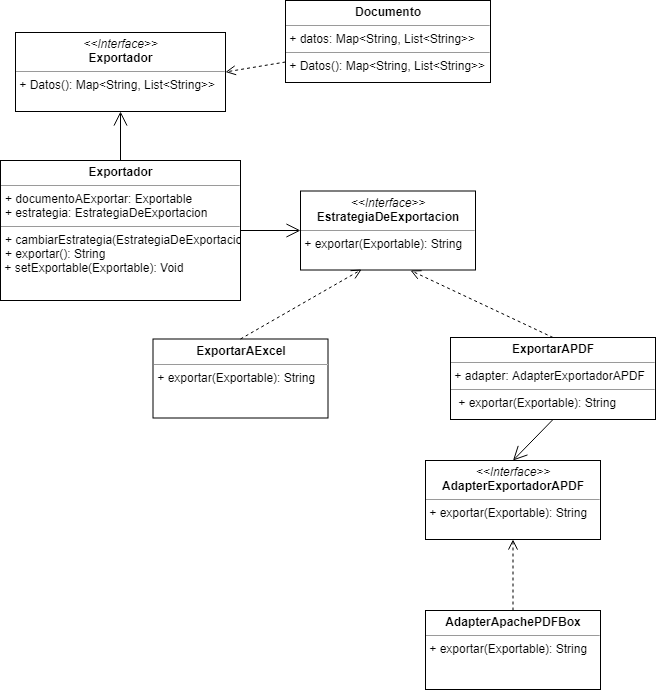

The diagram above was exported from draw.io. Its source (the exported page's mxGraphModel, read from the mxfile embedded in the PNG):
<mxGraphModel dx="1086" dy="1908" grid="1" gridSize="10" guides="1" tooltips="1" connect="1" arrows="1" fold="1" page="1" pageScale="1" pageWidth="850" pageHeight="1100" background="#ffffff" math="0" shadow="0">
  <root>
    <mxCell id="0" />
    <mxCell id="1" parent="0" />
    <mxCell id="u6H-Kdsyfy6qcBzMc2Tm-2" value="&lt;p style=&quot;margin: 0px ; margin-top: 4px ; text-align: center&quot;&gt;&lt;b&gt;Documento&lt;/b&gt;&lt;/p&gt;&lt;hr size=&quot;1&quot;&gt;&lt;span style=&quot;white-space: normal&quot;&gt;&amp;nbsp;+ datos: Map&amp;lt;String, List&amp;lt;String&amp;gt;&amp;gt;&lt;br&gt;&lt;/span&gt;&lt;hr size=&quot;1&quot;&gt;&lt;span style=&quot;white-space: normal&quot;&gt;&amp;nbsp;+ Datos(): Map&amp;lt;String, List&amp;lt;String&amp;gt;&amp;gt;&lt;/span&gt;&lt;p style=&quot;margin: 0px ; margin-left: 4px&quot;&gt;&lt;br&gt;&lt;/p&gt;" style="verticalAlign=top;align=left;overflow=fill;fontSize=12;fontFamily=Helvetica;html=1;rounded=0;shadow=0;comic=0;labelBackgroundColor=none;strokeColor=#000000;strokeWidth=1;fillColor=#ffffff;" parent="1" vertex="1">
      <mxGeometry x="475" y="-430" width="205" height="82" as="geometry" />
    </mxCell>
    <mxCell id="u6H-Kdsyfy6qcBzMc2Tm-3" value="&lt;p style=&quot;margin: 0px ; margin-top: 4px ; text-align: center&quot;&gt;&lt;i&gt;&amp;lt;&amp;lt;Interface&amp;gt;&amp;gt;&lt;/i&gt;&lt;br&gt;&lt;b&gt;Exportador&lt;/b&gt;&lt;/p&gt;&lt;hr size=&quot;1&quot;&gt;&lt;span style=&quot;white-space: normal&quot;&gt;&amp;nbsp;+ Datos(): Map&amp;lt;String, List&amp;lt;String&amp;gt;&amp;gt;&lt;br&gt;&lt;/span&gt;" style="verticalAlign=top;align=left;overflow=fill;fontSize=12;fontFamily=Helvetica;html=1;rounded=0;shadow=0;comic=0;labelBackgroundColor=none;strokeColor=#000000;strokeWidth=1;fillColor=#ffffff;" parent="1" vertex="1">
      <mxGeometry x="205" y="-398" width="210" height="79" as="geometry" />
    </mxCell>
    <mxCell id="u6H-Kdsyfy6qcBzMc2Tm-5" value="&lt;p style=&quot;margin: 0px ; margin-top: 4px ; text-align: center&quot;&gt;&lt;b&gt;Exportador&lt;/b&gt;&lt;/p&gt;&lt;hr size=&quot;1&quot;&gt;&lt;p style=&quot;margin: 0px ; margin-left: 4px&quot;&gt;+ documentoAExportar: Exportable&lt;br&gt;+ estrategia: EstrategiaDeExportacion&lt;/p&gt;&lt;hr size=&quot;1&quot;&gt;&lt;p style=&quot;margin: 0px ; margin-left: 4px&quot;&gt;+ cambiarEstrategia(EstrategiaDeExportacion): Void&lt;br&gt;+ exportar(): String&lt;br&gt;&lt;/p&gt;&amp;nbsp;+ setExportable(Exportable): Void" style="verticalAlign=top;align=left;overflow=fill;fontSize=12;fontFamily=Helvetica;html=1;rounded=0;shadow=0;comic=0;labelBackgroundColor=none;strokeColor=#000000;strokeWidth=1;fillColor=#ffffff;" parent="1" vertex="1">
      <mxGeometry x="190" y="-270" width="240" height="140" as="geometry" />
    </mxCell>
    <mxCell id="u6H-Kdsyfy6qcBzMc2Tm-7" value="&lt;p style=&quot;margin: 0px ; margin-top: 4px ; text-align: center&quot;&gt;&lt;i&gt;&amp;lt;&amp;lt;Interface&amp;gt;&amp;gt;&lt;/i&gt;&lt;br&gt;&lt;b&gt;EstrategiaDeExportacion&lt;/b&gt;&lt;/p&gt;&lt;hr size=&quot;1&quot;&gt;&lt;span style=&quot;white-space: normal&quot;&gt;&amp;nbsp;+ exportar(Exportable): String&lt;br&gt;&lt;/span&gt;" style="verticalAlign=top;align=left;overflow=fill;fontSize=12;fontFamily=Helvetica;html=1;rounded=0;shadow=0;comic=0;labelBackgroundColor=none;strokeColor=#000000;strokeWidth=1;fillColor=#ffffff;" parent="1" vertex="1">
      <mxGeometry x="490" y="-239.5" width="175" height="79" as="geometry" />
    </mxCell>
    <mxCell id="u6H-Kdsyfy6qcBzMc2Tm-8" value="&lt;p style=&quot;margin: 0px ; margin-top: 4px ; text-align: center&quot;&gt;&lt;b&gt;ExportarAExcel&lt;/b&gt;&lt;/p&gt;&lt;hr size=&quot;1&quot;&gt;&lt;span style=&quot;white-space: normal&quot;&gt;&amp;nbsp;+ exportar(Exportable): String&lt;br&gt;&lt;/span&gt;" style="verticalAlign=top;align=left;overflow=fill;fontSize=12;fontFamily=Helvetica;html=1;rounded=0;shadow=0;comic=0;labelBackgroundColor=none;strokeColor=#000000;strokeWidth=1;fillColor=#ffffff;" parent="1" vertex="1">
      <mxGeometry x="342.5" y="-91.5" width="175" height="79" as="geometry" />
    </mxCell>
    <mxCell id="u6H-Kdsyfy6qcBzMc2Tm-9" value="&lt;p style=&quot;margin: 0px ; margin-top: 4px ; text-align: center&quot;&gt;&lt;b&gt;ExportarAPDF&lt;/b&gt;&lt;/p&gt;&lt;hr size=&quot;1&quot;&gt;&lt;span style=&quot;white-space: normal&quot;&gt;&amp;nbsp;+ adapter: AdapterExportadorAPDF&lt;br&gt;&lt;/span&gt;&lt;hr size=&quot;1&quot;&gt;&lt;p style=&quot;margin: 0px ; margin-left: 4px&quot;&gt;&lt;span style=&quot;white-space: normal&quot;&gt;&amp;nbsp;+ exportar(Exportable): String&lt;/span&gt;&lt;br&gt;&lt;/p&gt;" style="verticalAlign=top;align=left;overflow=fill;fontSize=12;fontFamily=Helvetica;html=1;rounded=0;shadow=0;comic=0;labelBackgroundColor=none;strokeColor=#000000;strokeWidth=1;fillColor=#ffffff;" parent="1" vertex="1">
      <mxGeometry x="640" y="-93" width="205" height="82" as="geometry" />
    </mxCell>
    <mxCell id="u6H-Kdsyfy6qcBzMc2Tm-10" value="&lt;p style=&quot;margin: 0px ; margin-top: 4px ; text-align: center&quot;&gt;&lt;b&gt;AdapterApachePDFBox&lt;/b&gt;&lt;/p&gt;&lt;hr size=&quot;1&quot;&gt;&lt;span style=&quot;white-space: normal&quot;&gt;&amp;nbsp;+ exportar(Exportable): String&lt;br&gt;&lt;/span&gt;" style="verticalAlign=top;align=left;overflow=fill;fontSize=12;fontFamily=Helvetica;html=1;rounded=0;shadow=0;comic=0;labelBackgroundColor=none;strokeColor=#000000;strokeWidth=1;fillColor=#ffffff;" parent="1" vertex="1">
      <mxGeometry x="615" y="180" width="175" height="79" as="geometry" />
    </mxCell>
    <mxCell id="u6H-Kdsyfy6qcBzMc2Tm-11" value="&lt;p style=&quot;margin: 0px ; margin-top: 4px ; text-align: center&quot;&gt;&lt;i&gt;&amp;lt;&amp;lt;Interface&amp;gt;&amp;gt;&lt;/i&gt;&lt;br&gt;&lt;b&gt;AdapterExportadorAPDF&lt;/b&gt;&lt;/p&gt;&lt;hr size=&quot;1&quot;&gt;&lt;span style=&quot;white-space: normal&quot;&gt;&amp;nbsp;+ exportar(Exportable): String&lt;br&gt;&lt;/span&gt;" style="verticalAlign=top;align=left;overflow=fill;fontSize=12;fontFamily=Helvetica;html=1;rounded=0;shadow=0;comic=0;labelBackgroundColor=none;strokeColor=#000000;strokeWidth=1;fillColor=#ffffff;" parent="1" vertex="1">
      <mxGeometry x="615" y="30" width="175" height="79" as="geometry" />
    </mxCell>
    <mxCell id="u6H-Kdsyfy6qcBzMc2Tm-12" value="" style="html=1;verticalAlign=bottom;endArrow=open;dashed=1;endSize=8;exitX=0;exitY=0.75;exitDx=0;exitDy=0;entryX=1;entryY=0.5;entryDx=0;entryDy=0;" parent="1" source="u6H-Kdsyfy6qcBzMc2Tm-2" target="u6H-Kdsyfy6qcBzMc2Tm-3" edge="1">
      <mxGeometry relative="1" as="geometry">
        <mxPoint x="570" y="-300" as="sourcePoint" />
        <mxPoint x="490" y="-300" as="targetPoint" />
      </mxGeometry>
    </mxCell>
    <mxCell id="u6H-Kdsyfy6qcBzMc2Tm-13" value="" style="endArrow=open;endFill=1;endSize=12;html=1;exitX=0.5;exitY=0;exitDx=0;exitDy=0;entryX=0.5;entryY=1;entryDx=0;entryDy=0;" parent="1" source="u6H-Kdsyfy6qcBzMc2Tm-5" target="u6H-Kdsyfy6qcBzMc2Tm-3" edge="1">
      <mxGeometry width="160" relative="1" as="geometry">
        <mxPoint x="140" y="-40" as="sourcePoint" />
        <mxPoint x="300" y="-40" as="targetPoint" />
      </mxGeometry>
    </mxCell>
    <mxCell id="u6H-Kdsyfy6qcBzMc2Tm-14" value="" style="endArrow=open;endFill=1;endSize=12;html=1;entryX=0;entryY=0.5;entryDx=0;entryDy=0;" parent="1" source="u6H-Kdsyfy6qcBzMc2Tm-5" target="u6H-Kdsyfy6qcBzMc2Tm-7" edge="1">
      <mxGeometry width="160" relative="1" as="geometry">
        <mxPoint x="180" y="-260" as="sourcePoint" />
        <mxPoint x="320" y="-309" as="targetPoint" />
      </mxGeometry>
    </mxCell>
    <mxCell id="u6H-Kdsyfy6qcBzMc2Tm-15" value="" style="html=1;verticalAlign=bottom;endArrow=open;dashed=1;endSize=8;exitX=0.5;exitY=0;exitDx=0;exitDy=0;entryX=0.349;entryY=0.994;entryDx=0;entryDy=0;entryPerimeter=0;" parent="1" source="u6H-Kdsyfy6qcBzMc2Tm-8" target="u6H-Kdsyfy6qcBzMc2Tm-7" edge="1">
      <mxGeometry relative="1" as="geometry">
        <mxPoint x="485" y="-358.5" as="sourcePoint" />
        <mxPoint x="425" y="-348.5" as="targetPoint" />
      </mxGeometry>
    </mxCell>
    <mxCell id="u6H-Kdsyfy6qcBzMc2Tm-16" value="" style="html=1;verticalAlign=bottom;endArrow=open;dashed=1;endSize=8;exitX=0.5;exitY=0;exitDx=0;exitDy=0;entryX=0.629;entryY=1.006;entryDx=0;entryDy=0;entryPerimeter=0;" parent="1" source="u6H-Kdsyfy6qcBzMc2Tm-9" target="u6H-Kdsyfy6qcBzMc2Tm-7" edge="1">
      <mxGeometry relative="1" as="geometry">
        <mxPoint x="440" y="-81.5" as="sourcePoint" />
        <mxPoint x="561.075" y="-150.97399999999993" as="targetPoint" />
      </mxGeometry>
    </mxCell>
    <mxCell id="u6H-Kdsyfy6qcBzMc2Tm-17" value="" style="endArrow=open;endFill=1;endSize=12;html=1;exitX=0.5;exitY=1;exitDx=0;exitDy=0;entryX=0.5;entryY=0;entryDx=0;entryDy=0;" parent="1" source="u6H-Kdsyfy6qcBzMc2Tm-9" target="u6H-Kdsyfy6qcBzMc2Tm-11" edge="1">
      <mxGeometry width="160" relative="1" as="geometry">
        <mxPoint x="320" y="-260" as="sourcePoint" />
        <mxPoint x="320" y="-309" as="targetPoint" />
      </mxGeometry>
    </mxCell>
    <mxCell id="u6H-Kdsyfy6qcBzMc2Tm-18" value="" style="html=1;verticalAlign=bottom;endArrow=open;dashed=1;endSize=8;exitX=0.5;exitY=0;exitDx=0;exitDy=0;entryX=0.5;entryY=1;entryDx=0;entryDy=0;" parent="1" source="u6H-Kdsyfy6qcBzMc2Tm-10" target="u6H-Kdsyfy6qcBzMc2Tm-11" edge="1">
      <mxGeometry relative="1" as="geometry">
        <mxPoint x="752.5" y="-83" as="sourcePoint" />
        <mxPoint x="610.075" y="-150.02600000000007" as="targetPoint" />
      </mxGeometry>
    </mxCell>
  </root>
</mxGraphModel>